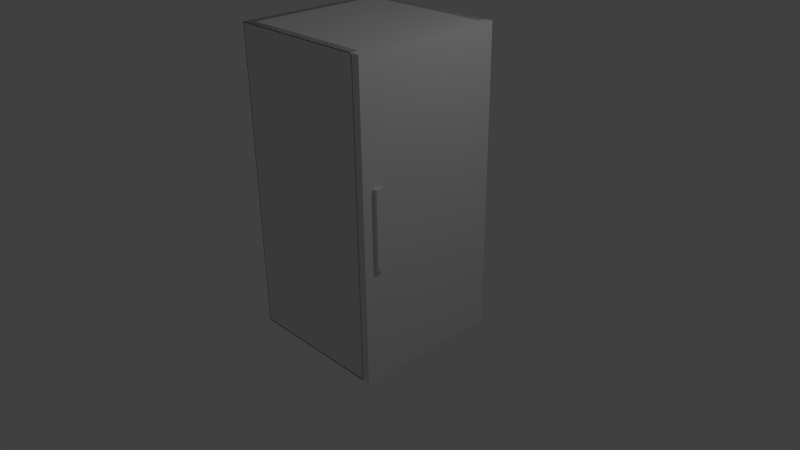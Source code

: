 # Source: fridge.blend  (saved by Blender 2.78.0; exported with 4.5.12 LTS)
import bpy
from mathutils import Matrix  # noqa: F401  (used for matrix-valued properties, if any)

bpy.ops.wm.read_factory_settings(use_empty=True)
scene = bpy.context.scene
scene.name = 'Scene'

# ---- collections
col_collection_1 = bpy.data.collections.new('Collection 1'); scene.collection.children.link(col_collection_1)

# ---- world
world_world = bpy.data.worlds.new('World'); scene.world = world_world
world_world.color = (0.05088, 0.05088, 0.05088)
world_world.use_sun_shadow = False
world_world.sun_shadow_jitter_overblur = 0.0
world_world.cycles.sampling_method = 'NONE'
world_world.cycles.sample_map_resolution = 256

# ---- cameras
cam_camera = bpy.data.cameras.new('Camera')
cam_camera.clip_end = 100.0
cam_camera.lens = 35.0
cam_camera.sensor_width = 32.0
cam_camera.sensor_height = 18.0
cam_camera.ortho_scale = 7.314
cam_camera.dof.focus_distance = 0.0
cam_camera.dof.aperture_fstop = 128.0

# ---- lights
light_lamp = bpy.data.lights.new('Lamp', 'POINT')
light_lamp.transmission_factor = 0.0
light_lamp.cutoff_distance = 30.0
light_lamp.energy = 100.0
light_lamp.shadow_buffer_clip_start = 1.001
light_lamp.shadow_soft_size = 0.1
light_lamp.shadow_maximum_resolution = 0.006
light_lamp.use_absolute_resolution = True
light_lamp.cycles.use_multiple_importance_sampling = False

# ---- meshes
me_cube_003 = bpy.data.meshes.new('Cube.003')
me_cube_003.from_pydata([(-1.0, -1.004, -4.88), (-1.0, -1.004, 5.874), (-1.0, 1.025, -4.88), (-1.0, 1.025, 5.874), (1.0, -1.004, -4.88), (1.0, -1.004, 5.874), (1.0, 1.025, -4.88), (1.0, 1.025, 5.874), (-0.04669, -0.861, -0.8497), (-0.04669, -0.861, 1.844), (2.114, -0.861, -0.8497), (2.114, -0.861, 1.844), (2.114, -0.7606, -0.8497), (2.114, -0.7606, 1.844), (1.695, -0.7606, -0.8497), (1.695, -0.7606, 1.844), (0.372, -0.8361, 1.844), (0.372, -0.8361, -0.8497), (1.695, -0.8361, -0.8497), (1.695, -0.8361, 1.844)], [], [(0, 1, 3, 2), (2, 3, 7, 6), (6, 7, 5, 4), (4, 5, 1, 0), (2, 6, 4, 0), (7, 3, 1, 5), (8, 17, 18, 10), (12, 13, 11, 10), (10, 11, 9, 8), (11, 19, 16, 9), (14, 15, 13, 12), (14, 12, 10, 18), (17, 16, 19, 18), (15, 14, 18, 19), (13, 15, 19, 11)])
_uv = me_cube_003.uv_layers.new(name='UVMap')
_uv.uv.foreach_set('vector', [0.9863, 0.0811, 0.9863, 0.9087, 0.8429, 0.9087, 0.8429, 0.0811, 0.8047, 0.222, 0.8047, 0.8183, 0.7947, 0.8183, 0.7947, 0.222, 0.6224, 0.3666, 0.6224, 0.977, 0.4586, 0.977, 0.4586, 0.3666, 0.8047, 0.8183, 0.8047, 0.222, 0.8147, 0.222, 0.8147, 0.8183, 0.8147, 0.4839, 0.8247, 0.4839, 0.8247, 0.5964, 0.8147, 0.5964, 0.8247, 0.4839, 0.8147, 0.4839, 0.8147, 0.3714, 0.8247, 0.3714, 0.8244, 0.5964, 0.8246, 0.6196, 0.8246, 0.693, 0.8244, 0.7162, 0.8239, 0.5964, 0.8239, 0.7458, 0.8234, 0.7458, 0.8234, 0.5964, 0.8147, 0.3714, 0.8147, 0.222, 0.8255, 0.222, 0.8255, 0.3714, 0.8244, 0.7162, 0.8243, 0.693, 0.8243, 0.6196, 0.8244, 0.5964, 0.8234, 0.5964, 0.8234, 0.7458, 0.8213, 0.7458, 0.8213, 0.5964, 0.8249, 0.693, 0.8249, 0.7162, 0.8244, 0.7162, 0.8246, 0.693, 0.8213, 0.5964, 0.8213, 0.7458, 0.8147, 0.7458, 0.8147, 0.5964, 0.8034, 0.3433, 0.8034, 0.5938, 0.796, 0.5938, 0.796, 0.3433, 0.8239, 0.7162, 0.8239, 0.693, 0.8243, 0.693, 0.8244, 0.7162])
me_cube_003.use_remesh_preserve_volume = False
me_cube_003.use_remesh_preserve_attributes = False
me_cube_003.use_mirror_vertex_groups = False
me_cube_003.update()
me_cube = bpy.data.meshes.new('Cube')
me_cube.from_pydata([(-1.0, -1.0, -1.03), (-1.0, -1.0, 2.949), (-1.0, 1.0, -1.03), (-1.0, 1.0, 2.949), (0.8632, -1.0, -1.03), (0.8632, -1.0, 2.949), (0.8632, 1.0, -1.03), (0.8632, 1.0, 2.949), (0.8632, -0.9155, -0.9512), (0.8632, -0.9155, 2.871), (0.8632, 0.9155, -0.9512), (0.8632, 0.9155, 2.871), (-0.8873, -0.9155, -0.9512), (-0.8873, -0.9155, 2.871), (-0.8873, 0.9155, -0.9512), (-0.8873, 0.9155, 2.871)], [], [(0, 1, 3, 2), (2, 3, 7, 6), (5, 4, 8, 9), (4, 5, 1, 0), (2, 6, 4, 0), (7, 3, 1, 5), (9, 8, 12, 13), (4, 6, 10, 8), (7, 5, 9, 11), (6, 7, 11, 10), (14, 15, 13, 12), (8, 10, 14, 12), (11, 9, 13, 15), (10, 11, 15, 14)])
_uv = me_cube.uv_layers.new(name='UVMap')
_uv.uv.foreach_set('vector', [0.2324, 0.9947, 0.2324, 0.496, 0.3379, 0.496, 0.3379, 0.9947, 0.4419, 0.7291, 0.4419, 0.2304, 0.5402, 0.2304, 0.5402, 0.7291, 0.8261, 0.1952, 0.8261, 0.6939, 0.8246, 0.684, 0.8246, 0.205, 0.3426, 0.9947, 0.3426, 0.496, 0.4409, 0.496, 0.4409, 0.9947, 0.4419, 0.7291, 0.5402, 0.7291, 0.5402, 0.7557, 0.4419, 0.7557, 0.5402, 1.006, 0.4419, 1.006, 0.4419, 0.7557, 0.5402, 0.7557, 0.9446, 0.3707, 0.9446, 0.8497, 0.8975, 0.8497, 0.8975, 0.3707, 0.8261, 0.6939, 0.7901, 0.6939, 0.7916, 0.684, 0.8246, 0.684, 0.7901, 0.1952, 0.8261, 0.1952, 0.8246, 0.205, 0.7916, 0.205, 0.7901, 0.6939, 0.7901, 0.1952, 0.7916, 0.205, 0.7916, 0.684, 0.8975, 0.3707, 0.8975, 0.8497, 0.8481, 0.8497, 0.8481, 0.3707, 0.9835, 0.3675, 0.9835, 0.597, 0.9363, 0.597, 0.9363, 0.3675, 0.9835, 0.597, 0.9835, 0.8265, 0.9363, 0.8265, 0.9363, 0.597, 0.8891, 0.8465, 0.8891, 0.3675, 0.9363, 0.3675, 0.9363, 0.8465])
me_cube.use_remesh_preserve_volume = False
me_cube.use_remesh_preserve_attributes = False
me_cube.use_mirror_vertex_groups = False
me_cube.update()
me_cube_002 = bpy.data.meshes.new('Cube.002')
me_cube_002.from_pydata([(-1.0, -1.0, -1.0), (-1.0, -1.0, 1.0), (-1.0, 1.0, -1.0), (-1.0, 1.0, 1.0), (1.0, -1.0, -1.0), (1.0, -1.0, 1.0), (1.0, 1.0, -1.0), (1.0, 1.0, 1.0)], [], [(1, 3, 2, 0), (3, 7, 6, 2), (7, 5, 4, 6), (5, 1, 0, 4), (0, 2, 6, 4), (5, 7, 3, 1)])
me_cube_002.use_remesh_preserve_volume = False
me_cube_002.use_remesh_preserve_attributes = False
me_cube_002.use_mirror_vertex_groups = False
me_cube_002.update()
me_cube_001 = bpy.data.meshes.new('Cube.001')
me_cube_001.from_pydata([(-1.0, -1.0, -1.0), (-1.0, -1.0, 1.0), (-1.0, 1.0, -1.0), (-1.0, 1.0, 1.0), (1.0, -1.0, -1.0), (1.0, -1.0, 1.0), (1.0, 1.0, -1.0), (1.0, 1.0, 1.0)], [], [(1, 3, 2, 0), (3, 7, 6, 2), (7, 5, 4, 6), (5, 1, 0, 4), (0, 2, 6, 4), (5, 7, 3, 1)])
me_cube_001.use_remesh_preserve_volume = False
me_cube_001.use_remesh_preserve_attributes = False
me_cube_001.use_mirror_vertex_groups = False
me_cube_001.update()

# ---- objects
ob_fridge_door = bpy.data.objects.new('Fridge_Door', me_cube_003)
ob_fridge = bpy.data.objects.new('Fridge', me_cube)
ob_cube = bpy.data.objects.new('Cube', me_cube_002)
ob_cube_005 = bpy.data.objects.new('Cube.005', me_cube_001)
ob_cube_004 = bpy.data.objects.new('Cube.004', me_cube_001)
ob_cube_003 = bpy.data.objects.new('Cube.003', me_cube_001)
ob_cube_002 = bpy.data.objects.new('Cube.002', me_cube_001)
ob_cube_000 = bpy.data.objects.new('Cube.000', me_cube_001)
ob_cube_001 = bpy.data.objects.new('Cube.001', me_cube_001)
ob_lamp = bpy.data.objects.new('Lamp', light_lamp)
ob_camera = bpy.data.objects.new('Camera', cam_camera)

# ---- transforms, parenting, visibility, modifiers, constraints
ob_fridge_door.location = (0.951, -0.00786, 0.8187)
ob_fridge_door.scale = (0.04739, 0.9766, 0.3698)
ob_fridge_door.lineart.crease_threshold = 0.0
ob_fridge.location = (0.01074, -5.484e-06, 0.04309)
ob_fridge.hide_viewport = True
ob_fridge.lineart.crease_threshold = 0.0
ob_cube.location = (1.0, -0.8, 1.0)
ob_cube.scale = (0.05, 0.05, 0.5)
ob_cube.hide_viewport = True
ob_cube.lineart.crease_threshold = 0.0
ob_cube_005.location = (0.95, 0.0, 1.0)
ob_cube_005.scale = (0.05, 1.0, 2.0)
ob_cube_005.hide_viewport = True
ob_cube_005.lineart.crease_threshold = 0.0
ob_cube_004.location = (-0.05708, -0.95, 1.0)
ob_cube_004.scale = (0.94, 0.05, 2.0)
ob_cube_004.hide_viewport = True
ob_cube_004.lineart.crease_threshold = 0.0
ob_cube_003.location = (-0.95, 0.0, 1.0)
ob_cube_003.scale = (0.05, 1.0, 2.0)
ob_cube_003.hide_viewport = True
ob_cube_003.lineart.crease_threshold = 0.0
ob_cube_002.location = (-0.06, 0.0, -0.95)
ob_cube_002.scale = (0.94, 1.0, 0.05)
ob_cube_002.hide_viewport = True
ob_cube_002.lineart.crease_threshold = 0.0
ob_cube_000.location = (-0.06, 0.0, 2.95)
ob_cube_000.scale = (0.94, 1.0, 0.05)
ob_cube_000.hide_viewport = True
ob_cube_000.lineart.crease_threshold = 0.0
ob_cube_001.location = (-0.06, 0.95, 1.0)
ob_cube_001.scale = (0.94, 0.05, 2.0)
ob_cube_001.hide_viewport = True
ob_cube_001.lineart.crease_threshold = 0.0
ob_lamp.location = (4.076, 1.005, 5.904)
ob_lamp.rotation_euler = (0.6503, 0.05522, 1.866)
ob_lamp.lock_rotations_4d = False
ob_lamp.empty_display_type = 'ARROWS'
ob_lamp.color = (0.0, 0.0, 0.0, 0.0)
ob_lamp.lineart.crease_threshold = 0.0
ob_camera.location = (7.481, -6.508, 5.344)
ob_camera.rotation_euler = (1.109, 0.01082, 0.8149)
ob_camera.lock_rotations_4d = False
ob_camera.empty_display_type = 'ARROWS'
ob_camera.color = (0.0, 0.0, 0.0, 0.0)
ob_camera.display_type = 'WIRE'
ob_camera.lineart.crease_threshold = 0.0

# ---- collection membership
col_collection_1.objects.link(ob_fridge_door)
col_collection_1.objects.link(ob_fridge)
col_collection_1.objects.link(ob_cube)
col_collection_1.objects.link(ob_cube_005)
col_collection_1.objects.link(ob_cube_004)
col_collection_1.objects.link(ob_cube_003)
col_collection_1.objects.link(ob_cube_002)
col_collection_1.objects.link(ob_cube_000)
col_collection_1.objects.link(ob_cube_001)
col_collection_1.objects.link(ob_lamp)
col_collection_1.objects.link(ob_camera)

# ---- scene / render settings (as saved in the file)
scene.camera = ob_camera
scene.frame_start = 1; scene.frame_end = 250; scene.frame_set(1)
scene.render.engine = 'BLENDER_EEVEE_NEXT'
scene.render.resolution_percentage = 50
scene.render.dither_intensity = 0.0
scene.cycles.use_denoising = False
scene.cycles.samples = 10
scene.cycles.sampling_pattern = 'TABULATED_SOBOL'
scene.cycles.light_sampling_threshold = 0.0
scene.cycles.use_adaptive_sampling = False
scene.cycles.use_light_tree = False
scene.cycles.blur_glossy = 0.0
scene.cycles.pixel_filter_type = 'GAUSSIAN'
scene.cycles.sample_clamp_indirect = 0.0
scene.view_settings.view_transform = 'Standard'
bpy.context.view_layer.update()
